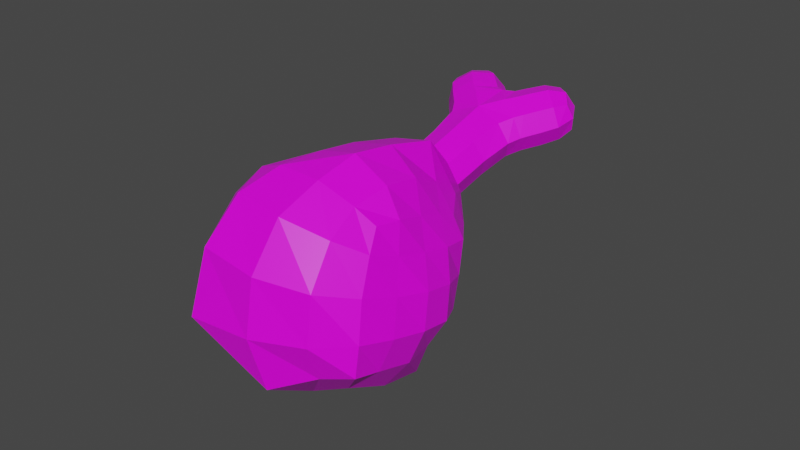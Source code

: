 # Source: knuckle.blend  (saved by Blender 3.5.10; exported with 4.5.12 LTS)
import bpy
from mathutils import Matrix  # noqa: F401  (used for matrix-valued properties, if any)

bpy.ops.wm.read_factory_settings(use_empty=True)
scene = bpy.context.scene
scene.name = 'Scene'

# ---- collections
col_collection = bpy.data.collections.new('Collection'); scene.collection.children.link(col_collection)

# ---- images (referenced by path relative to the original .blend; pixels are not part of the script)
import os
ASSET_DIR = os.environ.get("B2B_ASSET_DIR", "")  # directory of the original .blend (textures are referenced by path, not embedded)
HERE = os.path.dirname(os.path.abspath(__file__))  # packed textures are extracted next to this script under _unpacked/

def load_image(name, relpath, width, height, colorspace="sRGB"):
    """Load a texture the original file referenced (path relative to the .blend, or extracted next to this script)."""
    p = next((c for c in (os.path.join(HERE, relpath), os.path.join(ASSET_DIR, relpath)) if relpath and os.path.exists(c)), "")
    if p:
        img = bpy.data.images.load(p, check_existing=True)
        img.name = name
    else:  # same state as the original file: an image datablock whose file is absent (Cycles renders it pink)
        img = bpy.data.images.new(name, width, height)
        img.source = "FILE"
        img.filepath = "//" + (relpath or name)
    img.colorspace_settings.name = colorspace
    return img
img_pallete2_png = load_image('pallete2.png', 'pallete2.png', 1024, 1024, 'sRGB')

# ---- materials (node trees are filled in below, after node groups)
mat_material = bpy.data.materials.new('Material')
mat_material.alpha_threshold = 0.0
mat_material.use_transparent_shadow = False
mat_material.line_color = (0.0, 0.0, 0.0, 1.0)

# ---- material node trees
mat_material.use_nodes = True; mat_material.node_tree.nodes.clear()
_N = mat_material.node_tree.nodes; _L = mat_material.node_tree.links
n0 = _N.new('ShaderNodeOutputMaterial'); n0.name = 'Material Output'; n0.location = (300, 300)
n1 = _N.new('ShaderNodeBsdfPrincipled'); n1.name = 'Principled BSDF'; n1.location = (10, 300)
n1.distribution = 'GGX'
n1.subsurface_method = 'BURLEY'
n1.inputs[2].default_value = 0.4
n1.inputs[3].default_value = 1.45
n1.inputs[27].default_value = (0.0, 0.0, 0.0, 1.0)
n1.inputs[28].default_value = 1.0
n2 = _N.new('ShaderNodeTexImage'); n2.name = 'Image Texture'; n2.location = (-280, 275)
n2.image = img_pallete2_png
_L.new(n1.outputs[0], n0.inputs[0])
_L.new(n2.outputs[0], n1.inputs[0])
n0.is_active_output = True

# ---- world
world_world = bpy.data.worlds.new('World'); scene.world = world_world
world_world.use_nodes = True; world_world.node_tree.nodes.clear()
_N = world_world.node_tree.nodes; _L = world_world.node_tree.links
n0 = _N.new('ShaderNodeOutputWorld'); n0.name = 'World Output'; n0.location = (300, 300)
n1 = _N.new('ShaderNodeBackground'); n1.name = 'Background'; n1.location = (10, 300)
n1.inputs[0].default_value = (0.05088, 0.05088, 0.05088, 1.0)
_L.new(n1.outputs[0], n0.inputs[0])
n0.is_active_output = True
world_world.color = (0.05088, 0.05088, 0.05088)
world_world.use_sun_shadow = False
world_world.sun_shadow_jitter_overblur = 0.0

# ---- meshes
me_cube = bpy.data.meshes.new('Cube')
me_cube.from_pydata([(-0.143, -0.1253, 0.06564), (-0.1281, -0.1328, 0.3286), (-0.09538, 0.09059, 0.1128), (-0.1169, 0.1375, 0.3282), (0.1179, -0.1242, 0.07803), (0.09189, -0.1044, 0.2944), (0.0856, 0.0884, 0.112), (0.07261, 0.09082, 0.2953), (-0.1143, 0.0573, 0.09219), (-0.1301, -0.001512, 0.07198), (-0.1378, -0.06756, 0.06069), (-0.1717, -0.1575, 0.12), (-0.1737, -0.1667, 0.2036), (-0.1524, -0.1558, 0.2822), (-0.1284, -0.06888, 0.3308), (-0.137, -0.0007403, 0.3384), (-0.13, 0.07948, 0.3344), (-0.1306, 0.1479, 0.2759), (-0.1468, 0.1488, 0.2038), (-0.1131, 0.1101, 0.1462), (0.04939, 0.1012, 0.09869), (-0.003396, 0.1252, 0.07927), (-0.06047, 0.1084, 0.09672), (-0.1014, 0.148, 0.3592), (-0.00565, 0.1504, 0.3609), (0.04512, 0.1214, 0.3221), (0.09155, 0.1012, 0.262), (0.0952, 0.1023, 0.2056), (0.09728, 0.1006, 0.1496), (0.1134, -0.0701, 0.0789), (0.1154, -0.006772, 0.08367), (0.09988, 0.05015, 0.09744), (0.07935, 0.0495, 0.3005), (0.08773, -0.005759, 0.3034), (0.09639, -0.06208, 0.3028), (0.1043, -0.1223, 0.2572), (0.1157, -0.1364, 0.1979), (0.1232, -0.1344, 0.1307), (-0.09845, -0.1606, 0.0361), (-0.004971, -0.1733, 0.02237), (0.06479, -0.1413, 0.06074), (0.06212, -0.1234, 0.3158), (0.00379, -0.1438, 0.3404), (-0.07448, -0.1462, 0.3436), (-0.1822, -0.07556, 0.1206), (-0.1777, -0.07661, 0.1995), (-0.1644, -0.07251, 0.2716), (-0.1776, -7.293e-05, 0.1235), (-0.1905, -0.0001631, 0.1993), (-0.177, -0.0003705, 0.2752), (-0.1561, 0.06849, 0.1316), (-0.1777, 0.07574, 0.1992), (-0.1698, 0.07913, 0.2753), (-0.06243, 0.1427, 0.1417), (-0.08193, 0.1995, 0.2038), (-0.101, 0.1907, 0.2735), (-0.002023, 0.1609, 0.1355), (-0.005638, 0.1872, 0.2084), (-0.005231, 0.1931, 0.2751), (0.0616, 0.1453, 0.1384), (0.05498, 0.1521, 0.2065), (0.05129, 0.1489, 0.2736), (0.1252, 0.05256, 0.1459), (0.1212, 0.04928, 0.2037), (0.1053, 0.04798, 0.2573), (0.1352, -0.008863, 0.1406), (0.1305, -0.01068, 0.2004), (0.1101, -0.009101, 0.2541), (0.1326, -0.0721, 0.1354), (0.124, -0.07173, 0.1966), (0.1104, -0.06687, 0.2532), (0.07287, -0.1835, 0.1153), (0.07784, -0.1986, 0.1981), (0.07, -0.1695, 0.2712), (-0.01091, -0.2219, 0.1055), (-0.004744, -0.2356, 0.2014), (-0.001305, -0.205, 0.288), (-0.1298, -0.2273, 0.1002), (-0.113, -0.2345, 0.2139), (-0.09445, -0.202, 0.2988), (-0.06494, 0.06131, 0.06166), (-0.001181, 0.06492, 0.04697), (0.07032, 0.07168, 0.04038), (-0.06974, -0.003082, 0.04119), (-0.006512, 0.001179, 0.00708), (0.0714, -0.0009365, 0.02905), (-0.07524, -0.07408, 0.02597), (0.0006961, -0.08136, 0.007017), (0.06737, -0.07824, 0.03649), (0.048, 0.06461, 0.3442), (0.003494, 0.08741, 0.3981), (-0.07604, 0.09561, 0.3846), (0.06134, -0.000561, 0.3544), (0.00382, -0.00187, 0.3918), (-0.07311, -0.001283, 0.3781), (0.06656, -0.06771, 0.3457), (0.00478, -0.07807, 0.3792), (-0.06839, -0.07357, 0.3665), (-0.09503, 0.2131, 0.3932), (-0.1173, 0.282, 0.4403), (-0.09503, 0.2515, 0.337), (-0.1173, 0.3204, 0.3841), (-0.008572, 0.2131, 0.3932), (0.01354, 0.2819, 0.4402), (-0.008572, 0.2515, 0.337), (0.01354, 0.3203, 0.384), (-0.0519, 0.3696, 0.412), (-0.0519, 0.3258, 0.476), (0.06977, 0.3768, 0.433), (0.02716, 0.4098, 0.4555), (0.02716, 0.381, 0.4976), (0.06977, 0.348, 0.4751), (-0.131, 0.3812, 0.4978), (-0.131, 0.41, 0.4556), (-0.1736, 0.377, 0.4331), (-0.1736, 0.3482, 0.4752), (-0.08585, 0.3868, 0.4295), (-0.08585, 0.3484, 0.4856), (-0.1427, 0.3428, 0.3994), (-0.1427, 0.3044, 0.4556), (-0.01829, 0.3863, 0.4292), (0.03853, 0.3424, 0.3991), (-0.01829, 0.3479, 0.4853), (0.03853, 0.304, 0.4553), (-0.09231, 0.07373, 0.2155), (-0.09231, 0.03533, 0.2716), (-0.01129, 0.07373, 0.2155), (-0.01129, 0.03533, 0.2716), (-0.08218, 0.0005031, 0.1757), (-0.08218, -0.0283, 0.2178), (-0.02142, 0.0005031, 0.1757), (-0.02142, -0.0283, 0.2178), (-0.1112, 0.231, 0.3642), (-0.1025, 0.2622, 0.4267), (-0.1305, 0.2944, 0.4075), (-0.1025, 0.3006, 0.3705), (-0.0518, 0.2609, 0.328), (-0.02055, 0.3475, 0.3861), (-0.001138, 0.3006, 0.3705), (0.007638, 0.231, 0.3642), (0.02673, 0.2942, 0.4074), (-0.001138, 0.2622, 0.4267), (-0.0518, 0.2081, 0.4052), (-0.08319, 0.2939, 0.4649), (-0.08319, 0.3476, 0.3862), (-0.02055, 0.2937, 0.4648), (-0.05193, 0.3609, 0.453), (0.0519, 0.3995, 0.4417), (0.02593, 0.402, 0.4811), (0.0519, 0.3644, 0.4931), (0.07788, 0.3618, 0.4537), (0.004702, 0.4037, 0.4428), (0.02491, 0.3303, 0.3909), (0.004702, 0.367, 0.4966), (0.05909, 0.3249, 0.4678), (-0.1297, 0.4022, 0.4812), (-0.1557, 0.3996, 0.4418), (-0.1816, 0.362, 0.4537), (-0.1557, 0.3645, 0.4932), (-0.1087, 0.4041, 0.4431), (-0.07135, 0.3364, 0.4781), (-0.1631, 0.362, 0.4143), (-0.1631, 0.3253, 0.4681), (-0.07135, 0.3753, 0.4211), (-0.1087, 0.3673, 0.4968), (-0.1289, 0.3307, 0.3911), (-0.1289, 0.2923, 0.4473), (-0.1143, 0.3192, 0.4812), (-0.1533, 0.3154, 0.4219), (-0.1143, 0.372, 0.4039), (-0.0752, 0.3758, 0.4632), (-0.03265, 0.375, 0.4208), (0.05909, 0.3617, 0.4141), (-0.03265, 0.336, 0.4778), (0.02491, 0.2919, 0.4471), (0.04919, 0.3149, 0.4216), (0.01012, 0.3187, 0.4808), (-0.02894, 0.3753, 0.4629), (0.01012, 0.3715, 0.4036), (-0.1075, 0.05453, 0.2435), (-0.0518, 0.08093, 0.2049), (0.0039, 0.05453, 0.2435), (-0.0518, 0.02813, 0.2822), (-0.09265, 0.1247, 0.3327), (-0.01095, 0.1247, 0.3327), (-0.01095, 0.1631, 0.2766), (-0.09265, 0.1631, 0.2766), (-0.08884, -0.01649, 0.195), (-0.0518, 0.001067, 0.1693), (-0.01476, -0.01649, 0.195), (-0.0518, -0.03404, 0.2207), (-0.09057, -0.01483, 0.2356), (-0.01303, -0.01483, 0.2356), (-0.01303, 0.02192, 0.1818), (-0.09057, 0.02192, 0.1818), (-0.1194, 0.2773, 0.3959), (-0.05181, 0.3206, 0.3676), (0.01578, 0.2773, 0.3959), (-0.05181, 0.2667, 0.4465), (-0.0518, 0.1178, 0.3435), (0.05911, 0.3883, 0.4717), (0.03223, 0.3899, 0.4185), (-0.005185, 0.3935, 0.4753), (0.03223, 0.3393, 0.4925), (0.06965, 0.3357, 0.4358), (-0.1628, 0.3883, 0.4718), (-0.09881, 0.3939, 0.4756), (-0.1362, 0.3902, 0.4188), (-0.1736, 0.336, 0.436), (-0.1362, 0.3397, 0.4928), (-0.09977, 0.3068, 0.4728), (-0.1399, 0.3034, 0.4137), (-0.09977, 0.3597, 0.3954), (-0.06155, 0.3645, 0.4555), (0.03588, 0.3031, 0.4135), (-0.004219, 0.3064, 0.4726), (-0.04245, 0.3642, 0.4553), (-0.004219, 0.3594, 0.3951), (-0.0518, -0.022, 0.2455), (-0.0518, 0.1706, 0.2662), (-0.108, 0.1438, 0.3045), (0.004367, 0.1438, 0.3045), (-0.0518, -0.02192, 0.1913), (-0.0518, 0.02858, 0.1715), (0.001556, 0.003288, 0.2085), (-0.1052, 0.003288, 0.2085), (-0.05362, 0.1404, 0.3778), (-0.05303, 0.2007, 0.2565), (-0.1211, 0.1689, 0.316), (0.0144, 0.1722, 0.3183), (-0.05333, 0.1706, 0.3172)], [], [(44, 45, 48, 47), (45, 46, 49, 48), (47, 48, 51, 50), (48, 49, 52, 51), (0, 11, 44, 10), (11, 12, 45, 44), (12, 13, 46, 45), (13, 1, 14, 46), (46, 14, 15, 49), (49, 15, 16, 52), (52, 16, 3, 17), (51, 52, 17, 18), (50, 51, 18, 19), (8, 50, 19, 2), (9, 47, 50, 8), (10, 44, 47, 9), (53, 54, 57, 56), (54, 55, 227, 58, 57), (56, 57, 60, 59), (57, 58, 61, 60), (2, 19, 53, 22), (19, 18, 54, 53), (18, 17, 55, 54), (17, 3, 23, 228, 55), (230, 226, 24, 229), (58, 229, 24, 25, 61), (61, 25, 7, 26), (60, 61, 26, 27), (59, 60, 27, 28), (20, 59, 28, 6), (21, 56, 59, 20), (22, 53, 56, 21), (62, 63, 66, 65), (63, 64, 67, 66), (65, 66, 69, 68), (66, 67, 70, 69), (6, 28, 62, 31), (28, 27, 63, 62), (27, 26, 64, 63), (26, 7, 32, 64), (64, 32, 33, 67), (67, 33, 34, 70), (70, 34, 5, 35), (69, 70, 35, 36), (68, 69, 36, 37), (29, 68, 37, 4), (30, 65, 68, 29), (31, 62, 65, 30), (71, 72, 75, 74), (72, 73, 76, 75), (74, 75, 78, 77), (75, 76, 79, 78), (4, 37, 71, 40), (37, 36, 72, 71), (36, 35, 73, 72), (35, 5, 41, 73), (73, 41, 42, 76), (76, 42, 43, 79), (79, 43, 1, 13), (78, 79, 13, 12), (77, 78, 12, 11), (38, 77, 11, 0), (39, 74, 77, 38), (40, 71, 74, 39), (80, 81, 84, 83), (81, 82, 85, 84), (83, 84, 87, 86), (84, 85, 88, 87), (2, 22, 80, 8), (22, 21, 81, 80), (21, 20, 82, 81), (20, 6, 31, 82), (82, 31, 30, 85), (85, 30, 29, 88), (88, 29, 4, 40), (87, 88, 40, 39), (86, 87, 39, 38), (10, 86, 38, 0), (9, 83, 86, 10), (8, 80, 83, 9), (89, 90, 93, 92), (90, 91, 94, 93), (92, 93, 96, 95), (93, 94, 97, 96), (7, 25, 89, 32), (25, 24, 90, 89), (24, 226, 23, 91, 90), (23, 3, 16, 91), (91, 16, 15, 94), (94, 15, 14, 97), (97, 14, 1, 43), (96, 97, 43, 42), (95, 96, 42, 41), (34, 95, 41, 5), (33, 92, 95, 34), (32, 89, 92, 33), (98, 133, 195, 132), (133, 99, 134, 195), (195, 134, 101, 135), (132, 195, 135, 100), (100, 135, 196, 136), (101, 144, 196, 135), (106, 137, 196, 144), (105, 138, 196, 137), (104, 136, 196, 138), (104, 138, 197, 139), (138, 105, 140, 197), (197, 140, 103, 141), (139, 197, 141, 102), (102, 141, 198, 142), (103, 145, 198, 141), (107, 143, 198, 145), (99, 133, 198, 143), (98, 142, 198, 133), (102, 142, 199, 184), (142, 98, 183, 199), (199, 183, 125, 182), (184, 199, 182, 127), (108, 147, 200, 150), (147, 109, 148, 200), (200, 148, 110, 149), (150, 200, 149, 111), (120, 151, 201, 178), (151, 109, 147, 201), (201, 147, 108, 172), (178, 201, 172, 121), (122, 153, 202, 177), (153, 110, 148, 202), (202, 148, 109, 151), (177, 202, 151, 120), (123, 154, 203, 176), (154, 111, 149, 203), (203, 149, 110, 153), (176, 203, 153, 122), (121, 172, 204, 175), (172, 108, 150, 204), (204, 150, 111, 154), (175, 204, 154, 123), (112, 155, 205, 158), (155, 113, 156, 205), (205, 156, 114, 157), (158, 205, 157, 115), (116, 159, 206, 170), (159, 113, 155, 206), (206, 155, 112, 164), (170, 206, 164, 117), (118, 161, 207, 169), (161, 114, 156, 207), (207, 156, 113, 159), (169, 207, 159, 116), (119, 162, 208, 168), (162, 115, 157, 208), (208, 157, 114, 161), (168, 208, 161, 118), (117, 164, 209, 167), (164, 112, 158, 209), (209, 158, 115, 162), (167, 209, 162, 119), (107, 160, 210, 143), (160, 117, 167, 210), (210, 167, 119, 166), (143, 210, 166, 99), (99, 166, 211, 134), (166, 119, 168, 211), (211, 168, 118, 165), (134, 211, 165, 101), (101, 165, 212, 144), (165, 118, 169, 212), (212, 169, 116, 163), (144, 212, 163, 106), (106, 163, 213, 146), (163, 116, 170, 213), (213, 170, 117, 160), (146, 213, 160, 107), (105, 152, 214, 140), (152, 121, 175, 214), (214, 175, 123, 174), (140, 214, 174, 103), (103, 174, 215, 145), (174, 123, 176, 215), (215, 176, 122, 173), (145, 215, 173, 107), (107, 173, 216, 146), (173, 122, 177, 216), (216, 177, 120, 171), (146, 216, 171, 106), (106, 171, 217, 137), (171, 120, 178, 217), (217, 178, 121, 152), (137, 217, 152, 105), (127, 182, 218, 192), (182, 125, 191, 218), (218, 191, 129, 190), (192, 218, 190, 131), (100, 136, 219, 186), (136, 104, 185, 219), (219, 185, 126, 180), (186, 219, 180, 124), (98, 132, 220, 183), (132, 100, 186, 220), (220, 186, 124, 179), (183, 220, 179, 125), (104, 139, 221, 185), (139, 102, 184, 221), (221, 184, 127, 181), (185, 221, 181, 126), (128, 188, 222, 187), (188, 130, 189, 222), (222, 189, 131, 190), (187, 222, 190, 129), (124, 180, 223, 194), (180, 126, 193, 223), (223, 193, 130, 188), (194, 223, 188, 128), (126, 181, 224, 193), (181, 127, 192, 224), (224, 192, 131, 189), (193, 224, 189, 130), (125, 179, 225, 191), (179, 124, 194, 225), (225, 194, 128, 187), (191, 225, 187, 129), (227, 230, 229, 58), (55, 228, 230, 227), (228, 23, 226, 230)])
_uv = me_cube.uv_layers.new(name='UVMap')
_uv.uv.foreach_set('vector', [0.1009, 0.03729, 0.09958, 0.0361, 0.1009, 0.03446, 0.1024, 0.03581, 0.3364, 0.02715, 0.3354, 0.02607, 0.3366, 0.02446, 0.3378, 0.02551, 0.1024, 0.03581, 0.1009, 0.03446, 0.1026, 0.03312, 0.1038, 0.03459, 0.1009, 0.03446, 0.09979, 0.03341, 0.1014, 0.03194, 0.1026, 0.03312, 0.1012, 0.03958, 0.0994, 0.03902, 0.1009, 0.03729, 0.1025, 0.03859, 0.0994, 0.03902, 0.09779, 0.03785, 0.09958, 0.0361, 0.1009, 0.03729, 0.09779, 0.03785, 0.09688, 0.03663, 0.09857, 0.03503, 0.09958, 0.0361, 0.1109, 0.04109, 0.1101, 0.03997, 0.1102, 0.03835, 0.1114, 0.03914, 0.1114, 0.03914, 0.1102, 0.03835, 0.1105, 0.03656, 0.1118, 0.03729, 0.1147, 0.03177, 0.1165, 0.03287, 0.116, 0.03407, 0.1143, 0.03297, 0.1143, 0.03297, 0.116, 0.03407, 0.1155, 0.03513, 0.114, 0.03482, 0.1123, 0.03257, 0.1143, 0.03297, 0.114, 0.03482, 0.112, 0.03428, 0.1038, 0.03459, 0.1026, 0.03312, 0.1042, 0.03197, 0.1048, 0.03403, 0.09595, 0.03659, 0.0968, 0.03764, 0.09539, 0.03853, 0.09518, 0.03752, 0.1037, 0.0372, 0.1024, 0.03581, 0.1038, 0.03459, 0.1046, 0.03591, 0.1025, 0.03859, 0.1009, 0.03729, 0.1024, 0.03581, 0.1037, 0.0372, 0.09391, 0.0389, 0.09383, 0.04118, 0.09182, 0.04045, 0.09224, 0.03885, 0.1118, 0.03652, 0.1141, 0.03675, 0.1142, 0.03784, 0.1143, 0.03893, 0.112, 0.03823, 0.1609, 0.03587, 0.1605, 0.03746, 0.159, 0.03621, 0.1592, 0.03512, 0.1652, 0.02503, 0.1636, 0.02652, 0.1638, 0.02434, 0.1653, 0.02366, 0.09518, 0.03752, 0.09539, 0.03853, 0.09391, 0.0389, 0.09426, 0.0375, 0.09539, 0.03853, 0.0958, 0.04042, 0.09383, 0.04118, 0.09391, 0.0389, 0.112, 0.03428, 0.114, 0.03482, 0.1141, 0.03675, 0.1118, 0.03652, 0.114, 0.03482, 0.1155, 0.03513, 0.1164, 0.03636, 0.1152, 0.03656, 0.1141, 0.03675, 0.17, 0.02873, 0.1711, 0.02858, 0.1712, 0.02974, 0.1701, 0.02986, 0.09497, 0.02951, 0.09392, 0.02952, 0.09287, 0.02953, 0.09359, 0.02725, 0.0951, 0.02733, 0.0951, 0.02733, 0.09359, 0.02725, 0.09403, 0.02599, 0.09509, 0.02572, 0.09668, 0.02664, 0.0951, 0.02733, 0.09509, 0.02572, 0.09641, 0.0251, 0.1668, 0.02269, 0.1653, 0.02366, 0.1651, 0.02211, 0.1663, 0.02144, 0.4028, 0.02967, 0.402, 0.03114, 0.4012, 0.03, 0.4018, 0.0293, 0.4042, 0.03033, 0.4037, 0.03189, 0.402, 0.03114, 0.4028, 0.02967, 0.4057, 0.03053, 0.4054, 0.03194, 0.4037, 0.03189, 0.4042, 0.03033, 0.09735, 0.023, 0.09598, 0.02358, 0.09534, 0.02203, 0.09674, 0.02138, 0.09598, 0.02358, 0.09461, 0.02427, 0.09397, 0.02282, 0.09534, 0.02203, 0.09674, 0.02138, 0.09534, 0.02203, 0.09454, 0.02057, 0.09599, 0.01982, 0.09534, 0.02203, 0.09397, 0.02282, 0.09321, 0.02142, 0.09454, 0.02057, 0.09035, 0.03627, 0.08977, 0.03696, 0.08926, 0.0356, 0.09022, 0.03508, 0.09765, 0.02443, 0.09641, 0.0251, 0.09598, 0.02358, 0.09735, 0.023, 0.09641, 0.0251, 0.09509, 0.02572, 0.09461, 0.02427, 0.09598, 0.02358, 0.09509, 0.02572, 0.09403, 0.02599, 0.09343, 0.025, 0.09461, 0.02427, 0.09461, 0.02427, 0.09343, 0.025, 0.0927, 0.02363, 0.09397, 0.02282, 0.09397, 0.02282, 0.0927, 0.02363, 0.09204, 0.02219, 0.09321, 0.02142, 0.09321, 0.02142, 0.09204, 0.02219, 0.09162, 0.02112, 0.09232, 0.02018, 0.09454, 0.02057, 0.09321, 0.02142, 0.09232, 0.02018, 0.09357, 0.0191, 0.09599, 0.01982, 0.09454, 0.02057, 0.09357, 0.0191, 0.09517, 0.01835, 0.0971, 0.01941, 0.09599, 0.01982, 0.09517, 0.01835, 0.09643, 0.01807, 0.09786, 0.02097, 0.09674, 0.02138, 0.09599, 0.01982, 0.0971, 0.01941, 0.09817, 0.02262, 0.09735, 0.023, 0.09674, 0.02138, 0.09786, 0.02097, 0.4004, 0.0324, 0.4006, 0.03007, 0.403, 0.03012, 0.4028, 0.03281, 0.331, 0.03007, 0.3313, 0.02822, 0.3334, 0.02787, 0.3333, 0.03012, 0.4028, 0.03281, 0.403, 0.03012, 0.406, 0.03016, 0.4061, 0.03334, 0.3333, 0.03012, 0.3334, 0.02787, 0.336, 0.02791, 0.3363, 0.03016, 0.1114, 0.02354, 0.1114, 0.02204, 0.1129, 0.02245, 0.1128, 0.02412, 0.1114, 0.02204, 0.1118, 0.02023, 0.113, 0.02012, 0.1129, 0.02245, 0.09357, 0.0191, 0.09232, 0.02018, 0.09106, 0.01949, 0.09238, 0.01792, 0.09232, 0.02018, 0.09162, 0.02112, 0.0906, 0.02115, 0.09106, 0.01949, 0.03519, 0.04171, 0.03529, 0.04002, 0.03678, 0.04019, 0.03705, 0.04234, 0.03705, 0.04234, 0.03678, 0.04019, 0.03892, 0.04015, 0.03957, 0.04207, 0.03957, 0.04207, 0.03892, 0.04015, 0.04046, 0.03997, 0.04127, 0.04109, 0.3468, 0.03495, 0.346, 0.03312, 0.3477, 0.03213, 0.3486, 0.03335, 0.09879, 0.04118, 0.09689, 0.03971, 0.09779, 0.03785, 0.0994, 0.03902, 0.1015, 0.04125, 0.09879, 0.04118, 0.0994, 0.03902, 0.1012, 0.03958, 0.1147, 0.02529, 0.1153, 0.02286, 0.1185, 0.02339, 0.1173, 0.02529, 0.1128, 0.02412, 0.1129, 0.02245, 0.1153, 0.02286, 0.1147, 0.02529, 0.09478, 0.03596, 0.09314, 0.03544, 0.09378, 0.03345, 0.09531, 0.03421, 0.09314, 0.03544, 0.09123, 0.03504, 0.09158, 0.03317, 0.09378, 0.03345, 0.09531, 0.03421, 0.09378, 0.03345, 0.09396, 0.03146, 0.09585, 0.03238, 0.09378, 0.03345, 0.09158, 0.03317, 0.09199, 0.03148, 0.09396, 0.03146, 0.09518, 0.03752, 0.09426, 0.0375, 0.09478, 0.03596, 0.09595, 0.03659, 0.09426, 0.0375, 0.09275, 0.03729, 0.09314, 0.03544, 0.09478, 0.03596, 0.4042, 0.03033, 0.4028, 0.02967, 0.4027, 0.02807, 0.4046, 0.02847, 0.4028, 0.02967, 0.4018, 0.0293, 0.4017, 0.02812, 0.4027, 0.02807, 0.09123, 0.03504, 0.09022, 0.03508, 0.09013, 0.03346, 0.09158, 0.03317, 0.09158, 0.03317, 0.09013, 0.03346, 0.09049, 0.03192, 0.09199, 0.03148, 0.09199, 0.03148, 0.09049, 0.03192, 0.09061, 0.0306, 0.09221, 0.03033, 0.09396, 0.03146, 0.09199, 0.03148, 0.09221, 0.03033, 0.09443, 0.02953, 0.09585, 0.03238, 0.09396, 0.03146, 0.09443, 0.02953, 0.0968, 0.03063, 0.1025, 0.03859, 0.1036, 0.03998, 0.1015, 0.04125, 0.1012, 0.03958, 0.1037, 0.0372, 0.1048, 0.03841, 0.1036, 0.03998, 0.1025, 0.03859, 0.09595, 0.03659, 0.09478, 0.03596, 0.09531, 0.03421, 0.09674, 0.03505, 0.09236, 0.0261, 0.09104, 0.02761, 0.08999, 0.02539, 0.09138, 0.02453, 0.03682, 0.03373, 0.03906, 0.03364, 0.0389, 0.03613, 0.03674, 0.03603, 0.02173, 0.02453, 0.02034, 0.02539, 0.01961, 0.02341, 0.02107, 0.02278, 0.03674, 0.03603, 0.0389, 0.03613, 0.03874, 0.03807, 0.03668, 0.03808, 0.09403, 0.02599, 0.09359, 0.02725, 0.09236, 0.0261, 0.09343, 0.025, 0.09359, 0.02725, 0.09287, 0.02953, 0.09104, 0.02761, 0.09236, 0.0261, 0.1067, 0.03177, 0.1079, 0.03183, 0.1092, 0.03189, 0.1087, 0.03364, 0.1065, 0.03373, 0.1092, 0.03189, 0.1101, 0.03326, 0.1104, 0.03461, 0.1087, 0.03364, 0.03906, 0.03364, 0.0407, 0.03461, 0.0408, 0.03656, 0.0389, 0.03613, 0.0389, 0.03613, 0.0408, 0.03656, 0.04052, 0.03835, 0.03874, 0.03807, 0.03874, 0.03807, 0.04052, 0.03835, 0.04046, 0.03997, 0.03892, 0.04015, 0.03668, 0.03808, 0.03874, 0.03807, 0.03892, 0.04015, 0.03678, 0.04019, 0.03512, 0.03827, 0.03668, 0.03808, 0.03678, 0.04019, 0.03529, 0.04002, 0.02239, 0.02219, 0.02107, 0.02278, 0.02095, 0.02115, 0.02196, 0.02112, 0.02305, 0.02363, 0.02173, 0.02453, 0.02107, 0.02278, 0.02239, 0.02219, 0.09343, 0.025, 0.09236, 0.0261, 0.09138, 0.02453, 0.0927, 0.02363, 0.9217, 0.03508, 0.9217, 0.0364, 0.9211, 0.0365, 0.9212, 0.03524, 0.9217, 0.0364, 0.9218, 0.03703, 0.9212, 0.03702, 0.9211, 0.0365, 0.9211, 0.0365, 0.9212, 0.03702, 0.9204, 0.03716, 0.9203, 0.03653, 0.8611, 0.03761, 0.8611, 0.03887, 0.8602, 0.0389, 0.8603, 0.03758, 0.8496, 0.02663, 0.8495, 0.02798, 0.8483, 0.02813, 0.8486, 0.02654, 0.9097, 0.02621, 0.9089, 0.02662, 0.9083, 0.02576, 0.9095, 0.02561, 0.908, 0.02721, 0.9075, 0.02637, 0.9083, 0.02576, 0.9089, 0.02662, 0.9068, 0.02567, 0.9072, 0.0252, 0.9083, 0.02576, 0.9075, 0.02637, 0.9077, 0.02391, 0.9086, 0.02417, 0.9083, 0.02576, 0.9072, 0.0252, 0.9179, 0.04103, 0.9179, 0.04225, 0.9173, 0.04193, 0.9173, 0.04078, 0.9072, 0.0252, 0.9068, 0.02567, 0.9065, 0.02537, 0.9068, 0.02496, 0.9173, 0.04193, 0.9174, 0.04229, 0.9165, 0.04246, 0.9164, 0.04206, 0.9173, 0.04078, 0.9173, 0.04193, 0.9164, 0.04206, 0.9164, 0.04084, 0.8251, 0.05384, 0.8241, 0.05341, 0.8244, 0.05259, 0.8254, 0.05324, 0.9122, 0.02041, 0.9128, 0.01981, 0.9137, 0.02041, 0.9126, 0.02089, 0.8535, 0.01068, 0.8543, 0.01055, 0.8544, 0.01131, 0.8537, 0.01146, 0.8549, 0.01023, 0.8551, 0.01067, 0.8544, 0.01131, 0.8543, 0.01055, 0.915, 0.02184, 0.914, 0.02199, 0.9137, 0.02041, 0.9149, 0.02049, 0.913, 0.02217, 0.914, 0.02199, 0.9144, 0.02441, 0.9136, 0.02453, 0.914, 0.02199, 0.915, 0.02184, 0.9154, 0.02421, 0.9144, 0.02441, 0.9144, 0.02441, 0.9154, 0.02421, 0.9158, 0.02661, 0.9149, 0.02681, 0.9136, 0.02453, 0.9144, 0.02441, 0.9149, 0.02681, 0.914, 0.02692, 0.8585, 0.02507, 0.8584, 0.02442, 0.859, 0.02435, 0.859, 0.02518, 0.8584, 0.02442, 0.8587, 0.02389, 0.8593, 0.02374, 0.859, 0.02435, 0.859, 0.02435, 0.8593, 0.02374, 0.8598, 0.02396, 0.8598, 0.02451, 0.859, 0.02518, 0.859, 0.02435, 0.8598, 0.02451, 0.8596, 0.02514, 0.9072, 0.02758, 0.9066, 0.02798, 0.9061, 0.02733, 0.9067, 0.0269, 0.9066, 0.02798, 0.906, 0.02815, 0.9055, 0.02769, 0.9061, 0.02733, 0.9061, 0.02733, 0.9055, 0.02769, 0.9052, 0.02708, 0.9056, 0.02662, 0.9067, 0.0269, 0.9061, 0.02733, 0.9056, 0.02662, 0.9061, 0.02617, 0.9177, 0.0245, 0.9177, 0.0252, 0.9171, 0.02514, 0.917, 0.02442, 0.9177, 0.0252, 0.9176, 0.02578, 0.9171, 0.02587, 0.9171, 0.02514, 0.9171, 0.02514, 0.9171, 0.02587, 0.9165, 0.02582, 0.9163, 0.02524, 0.917, 0.02442, 0.9171, 0.02514, 0.9163, 0.02524, 0.9162, 0.02454, 0.9115, 0.01992, 0.911, 0.01945, 0.9114, 0.01882, 0.912, 0.01927, 0.911, 0.01945, 0.9107, 0.01896, 0.9109, 0.01839, 0.9114, 0.01882, 0.9114, 0.01882, 0.9109, 0.01839, 0.9114, 0.01791, 0.912, 0.01812, 0.912, 0.01927, 0.9114, 0.01882, 0.912, 0.01812, 0.9126, 0.01852, 0.9061, 0.02617, 0.9056, 0.02662, 0.9053, 0.02631, 0.9059, 0.02583, 0.8995, 0.03811, 0.8995, 0.03771, 0.9, 0.03782, 0.9001, 0.03843, 0.9001, 0.03843, 0.9, 0.03782, 0.9006, 0.03778, 0.9009, 0.0382, 0.9041, 0.02745, 0.9042, 0.02689, 0.9049, 0.02682, 0.905, 0.02738, 0.9009, 0.03708, 0.9014, 0.03689, 0.9015, 0.03773, 0.9009, 0.03776, 0.9014, 0.03689, 0.902, 0.03693, 0.9022, 0.03758, 0.9015, 0.03773, 0.9015, 0.03773, 0.9022, 0.03758, 0.9022, 0.0382, 0.9017, 0.03844, 0.9009, 0.03776, 0.9015, 0.03773, 0.9017, 0.03844, 0.9012, 0.03834, 0.8995, 0.03689, 0.8995, 0.03755, 0.8989, 0.03779, 0.8989, 0.03713, 0.9022, 0.03659, 0.902, 0.03693, 0.9014, 0.03689, 0.9015, 0.03638, 0.8989, 0.03779, 0.8988, 0.03828, 0.8982, 0.03823, 0.8981, 0.03781, 0.8989, 0.03713, 0.8989, 0.03779, 0.8981, 0.03781, 0.898, 0.03716, 0.9102, 0.02692, 0.9105, 0.02754, 0.9098, 0.02803, 0.9095, 0.02742, 0.9105, 0.02754, 0.9107, 0.02808, 0.9102, 0.02854, 0.9098, 0.02803, 0.9098, 0.02803, 0.9102, 0.02854, 0.9095, 0.02879, 0.9091, 0.02845, 0.9095, 0.02742, 0.9098, 0.02803, 0.9091, 0.02845, 0.9087, 0.02787, 0.8685, 0.01569, 0.869, 0.01597, 0.8686, 0.01626, 0.8682, 0.01598, 0.9221, 0.03848, 0.922, 0.03907, 0.9216, 0.03916, 0.9215, 0.03843, 0.9215, 0.03843, 0.9216, 0.03916, 0.921, 0.03916, 0.9208, 0.03861, 0.9214, 0.03774, 0.9215, 0.03843, 0.9208, 0.03861, 0.9206, 0.03794, 0.8534, 0.009956, 0.8533, 0.009422, 0.854, 0.009293, 0.8541, 0.00983, 0.8533, 0.009422, 0.8534, 0.008969, 0.8538, 0.008779, 0.854, 0.009293, 0.854, 0.009293, 0.8538, 0.008779, 0.8544, 0.008716, 0.8546, 0.0091, 0.8541, 0.00983, 0.854, 0.009293, 0.8546, 0.0091, 0.8548, 0.00962, 0.8535, 0.01068, 0.8535, 0.0103, 0.8542, 0.01018, 0.8543, 0.01055, 0.8535, 0.0103, 0.8534, 0.009956, 0.8541, 0.00983, 0.8542, 0.01018, 0.8542, 0.01018, 0.8541, 0.00983, 0.8548, 0.00962, 0.8548, 0.009952, 0.8543, 0.01055, 0.8542, 0.01018, 0.8548, 0.009952, 0.8549, 0.01023, 0.8582, 0.02611, 0.8581, 0.02627, 0.8577, 0.02582, 0.8578, 0.02568, 0.8581, 0.02627, 0.858, 0.02647, 0.8575, 0.02601, 0.8577, 0.02582, 0.9213, 0.03733, 0.9214, 0.03774, 0.9206, 0.03794, 0.9205, 0.03752, 0.9212, 0.03702, 0.9213, 0.03733, 0.9205, 0.03752, 0.9204, 0.03716, 0.9097, 0.02621, 0.9099, 0.02653, 0.9092, 0.02703, 0.9089, 0.02662, 0.9099, 0.02653, 0.9102, 0.02692, 0.9095, 0.02742, 0.9092, 0.02703, 0.9092, 0.02703, 0.9095, 0.02742, 0.9087, 0.02787, 0.9084, 0.0275, 0.9089, 0.02662, 0.9092, 0.02703, 0.9084, 0.0275, 0.908, 0.02721, 0.9161, 0.02361, 0.9163, 0.02334, 0.9171, 0.02363, 0.917, 0.02377, 0.8995, 0.03646, 0.8995, 0.03689, 0.8989, 0.03713, 0.8988, 0.03673, 0.8559, 0.02809, 0.8561, 0.02829, 0.8557, 0.02878, 0.8555, 0.02858, 0.8989, 0.03655, 0.8988, 0.03673, 0.898, 0.03674, 0.8979, 0.03638, 0.9068, 0.02567, 0.9065, 0.0259, 0.9062, 0.02557, 0.9065, 0.02537, 0.9065, 0.0259, 0.9061, 0.02617, 0.9059, 0.02583, 0.9062, 0.02557, 0.9041, 0.02781, 0.9041, 0.02745, 0.905, 0.02738, 0.905, 0.02774, 0.9041, 0.02806, 0.9041, 0.02781, 0.905, 0.02774, 0.905, 0.02805, 0.9122, 0.02041, 0.9119, 0.02019, 0.9124, 0.01954, 0.9128, 0.01981, 0.9119, 0.02019, 0.9115, 0.01992, 0.912, 0.01927, 0.9124, 0.01954, 0.9124, 0.01954, 0.912, 0.01927, 0.9126, 0.01852, 0.9129, 0.01878, 0.9128, 0.01981, 0.9124, 0.01954, 0.9129, 0.01878, 0.9134, 0.01893, 0.9177, 0.02357, 0.9176, 0.02405, 0.917, 0.024, 0.917, 0.02377, 0.9176, 0.02405, 0.9177, 0.0245, 0.917, 0.02442, 0.917, 0.024, 0.917, 0.024, 0.917, 0.02442, 0.9162, 0.02454, 0.9161, 0.0241, 0.917, 0.02377, 0.917, 0.024, 0.9161, 0.0241, 0.9161, 0.02361, 0.848, 0.02958, 0.8475, 0.0297, 0.8471, 0.029, 0.8475, 0.02873, 0.9076, 0.02733, 0.9072, 0.02758, 0.9067, 0.0269, 0.9071, 0.02663, 0.9071, 0.02663, 0.9067, 0.0269, 0.9061, 0.02617, 0.9065, 0.0259, 0.9075, 0.02637, 0.9071, 0.02663, 0.9065, 0.0259, 0.9068, 0.02567, 0.914, 0.02692, 0.9149, 0.02681, 0.9152, 0.02818, 0.9143, 0.02827, 0.9149, 0.02681, 0.9158, 0.02661, 0.9161, 0.02797, 0.9152, 0.02818, 0.9152, 0.02818, 0.9161, 0.02797, 0.916, 0.02845, 0.9153, 0.02866, 0.9178, 0.02637, 0.9178, 0.0273, 0.9173, 0.02721, 0.9174, 0.02651, 0.8496, 0.02663, 0.8486, 0.02654, 0.8491, 0.0241, 0.85, 0.02423, 0.9086, 0.02417, 0.9077, 0.02391, 0.9082, 0.02153, 0.9091, 0.02173, 0.9091, 0.02173, 0.9082, 0.02153, 0.9086, 0.01912, 0.9096, 0.01931, 0.91, 0.02186, 0.9091, 0.02173, 0.9096, 0.01931, 0.9104, 0.01945, 0.9217, 0.03508, 0.9212, 0.03524, 0.9213, 0.03297, 0.9218, 0.03279, 0.9212, 0.03524, 0.9203, 0.03521, 0.9205, 0.03292, 0.9213, 0.03297, 0.9213, 0.03297, 0.9205, 0.03292, 0.9206, 0.03061, 0.9215, 0.03066, 0.9218, 0.03279, 0.9213, 0.03297, 0.9215, 0.03066, 0.922, 0.03048, 0.9179, 0.04103, 0.9173, 0.04078, 0.9173, 0.03855, 0.9179, 0.03876, 0.9173, 0.04078, 0.9164, 0.04084, 0.9164, 0.03857, 0.9173, 0.03855, 0.9173, 0.03855, 0.9164, 0.03857, 0.9164, 0.03626, 0.9173, 0.03624, 0.9179, 0.03876, 0.9173, 0.03855, 0.9173, 0.03624, 0.9179, 0.03644, 0.9161, 0.02756, 0.9161, 0.02685, 0.9166, 0.02703, 0.9165, 0.02785, 0.9161, 0.02685, 0.9164, 0.02622, 0.9169, 0.02622, 0.9166, 0.02703, 0.9166, 0.02703, 0.9169, 0.02622, 0.9174, 0.02651, 0.9173, 0.02721, 0.9165, 0.02785, 0.9166, 0.02703, 0.9173, 0.02721, 0.9171, 0.02785, 0.9104, 0.01945, 0.9096, 0.01931, 0.9098, 0.01792, 0.9107, 0.01806, 0.9096, 0.01931, 0.9086, 0.01912, 0.9089, 0.01775, 0.9098, 0.01792, 0.9098, 0.01792, 0.9089, 0.01775, 0.9092, 0.0173, 0.9099, 0.01736, 0.9107, 0.01806, 0.9098, 0.01792, 0.9099, 0.01736, 0.9105, 0.01754, 0.9179, 0.03644, 0.9173, 0.03624, 0.9173, 0.03493, 0.9179, 0.03513, 0.9173, 0.03624, 0.9164, 0.03626, 0.9165, 0.03495, 0.9173, 0.03493, 0.9172, 0.02587, 0.9178, 0.02637, 0.9174, 0.02651, 0.9169, 0.02622, 0.9179, 0.03513, 0.9173, 0.03493, 0.9172, 0.03454, 0.9177, 0.03472, 0.922, 0.03048, 0.9215, 0.03066, 0.9216, 0.02933, 0.9221, 0.02916, 0.9215, 0.03066, 0.9206, 0.03061, 0.9208, 0.02928, 0.9216, 0.02933, 0.9216, 0.02933, 0.9208, 0.02928, 0.9209, 0.02875, 0.9214, 0.02869, 0.9221, 0.02916, 0.9216, 0.02933, 0.9214, 0.02869, 0.9219, 0.02866, 0.1689, 0.02889, 0.17, 0.02873, 0.1701, 0.02986, 0.169, 0.02998, 0.1688, 0.02779, 0.17, 0.0276, 0.17, 0.02873, 0.1689, 0.02889, 0.17, 0.0276, 0.1711, 0.02741, 0.1711, 0.02858, 0.17, 0.02873])
me_cube.materials.append(mat_material)
me_cube.update()

# ---- objects
ob_cube = bpy.data.objects.new('Cube', me_cube)

# ---- transforms, parenting, visibility, modifiers, constraints
ob_cube.location = (0.0, 0.0, 0.0)
ob_cube.rotation_euler = (-0.2965, -0.04775, -0.05757)

# ---- collection membership
col_collection.objects.link(ob_cube)

# ---- scene / render settings (as saved in the file)
scene.frame_start = 1; scene.frame_end = 250; scene.frame_set(1)
scene.render.engine = 'BLENDER_EEVEE_NEXT'
scene.cycles.use_denoising = False
scene.cycles.sampling_pattern = 'TABULATED_SOBOL'
scene.view_settings.view_transform = 'Filmic'
scene.unit_settings.scale_length = 2.0
bpy.context.view_layer.update()

# ---- added for rendering (the .blend has no active camera and no usable light): camera, sun
cam_auto = bpy.data.cameras.new('AutoCamera')
cam_auto.lens = 50.0
cam_auto.sensor_width = 36.0
cam_auto.clip_end = 1000.0
ob_auto_camera = bpy.data.objects.new('AutoCamera', cam_auto)
scene.collection.objects.link(ob_auto_camera)
ob_auto_camera.location = (0.987397, -1.06041, 1.02731)
ob_auto_camera.rotation_euler = (1.09748, -7.21219e-08, 0.694738)
scene.camera = ob_auto_camera
light_auto_sun = bpy.data.lights.new('AutoSun', 'SUN')
light_auto_sun.energy = 3.0
light_auto_sun.angle = 0.0523599
ob_auto_sun = bpy.data.objects.new('AutoSun', light_auto_sun)
scene.collection.objects.link(ob_auto_sun)
ob_auto_sun.rotation_euler = (0.872665, 0.174533, 0.523599)
bpy.context.view_layer.update()
